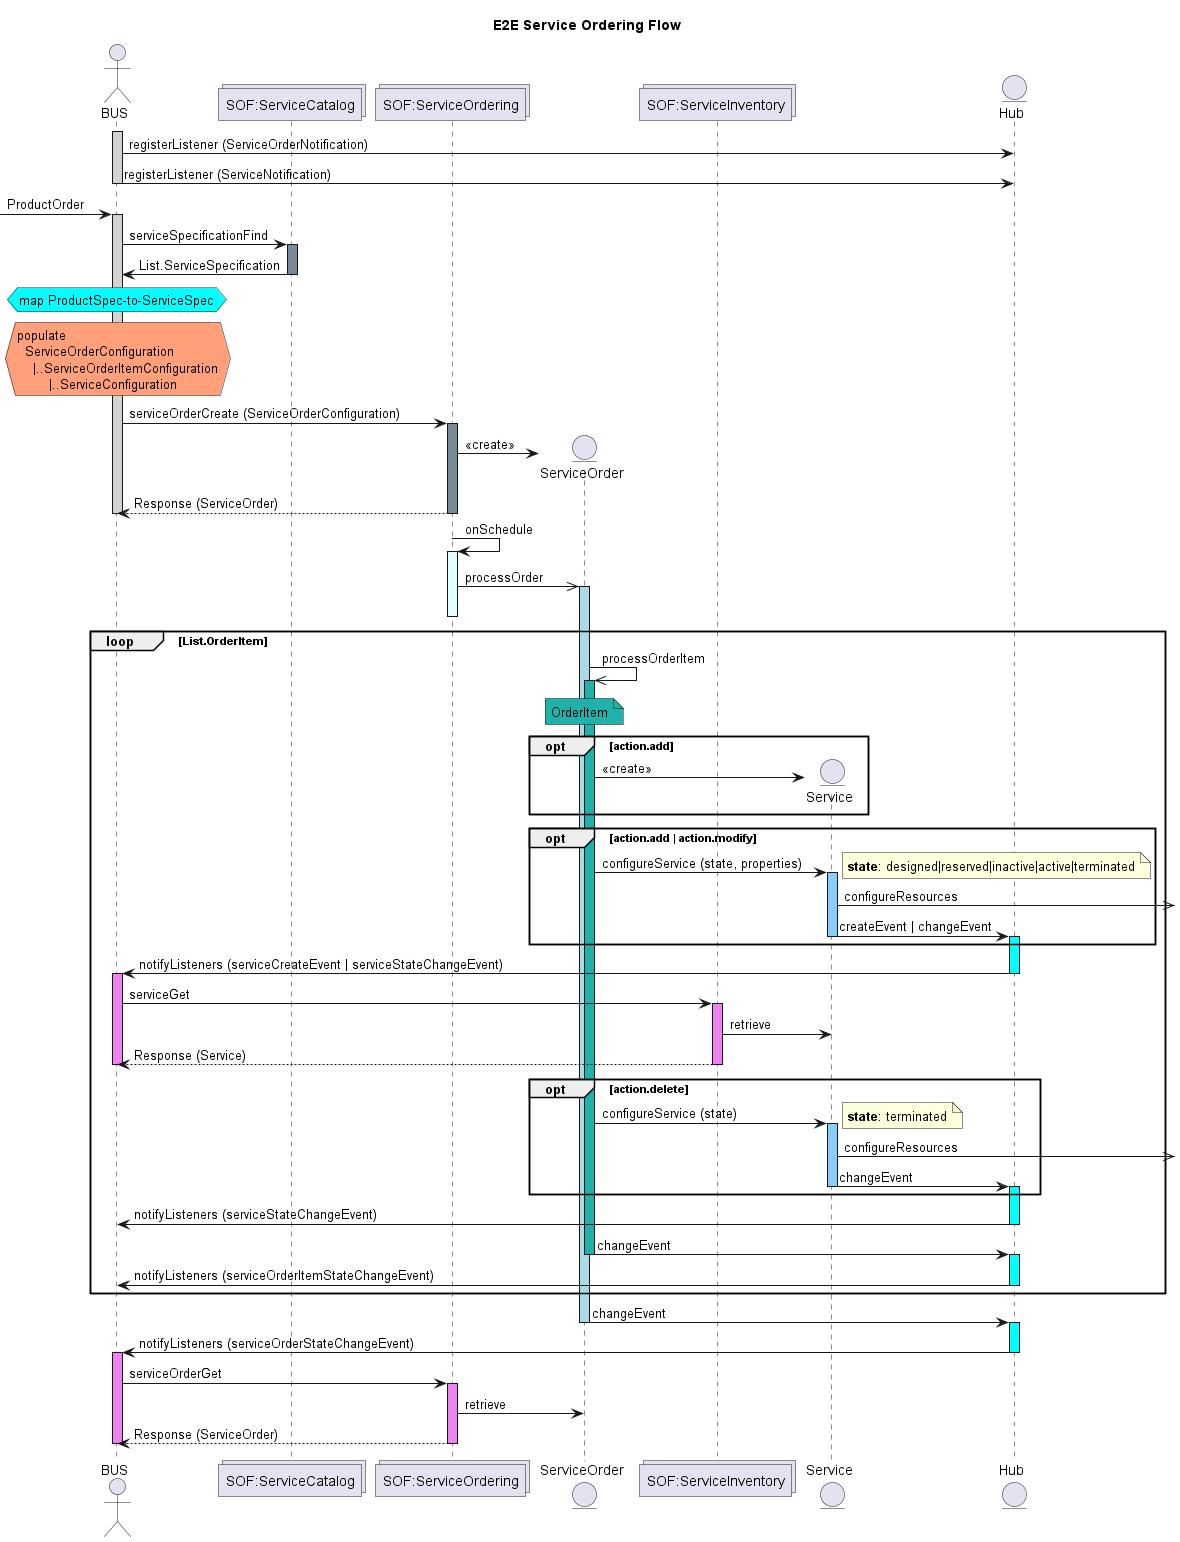

The diagram above was rendered by PlantUML. Its source (embedded in the PNG):
@startuml
title E2E Service Ordering Flow
actor BUS
collections ServiceCatalog as "SOF:ServiceCatalog"
collections ServiceOrdering as "SOF:ServiceOrdering"
entity ServiceOrder
collections ServiceInventory as "SOF:ServiceInventory"
entity Service
entity Hub

activate BUS #LightGray
BUS -> Hub : registerListener (ServiceOrderNotification)
BUS -> Hub : registerListener (ServiceNotification)
deactivate BUS

[-> BUS: ProductOrder
activate BUS #LightGray
BUS -> ServiceCatalog : serviceSpecificationFind
activate ServiceCatalog #LightSlateGrey
BUS <- ServiceCatalog : List.ServiceSpecification
deactivate ServiceCatalog

hnote over BUS #Aqua: map ProductSpec-to-ServiceSpec
hnote over BUS #LightSalmon
    populate
      ServiceOrderConfiguration
        |..ServiceOrderItemConfiguration
            |..ServiceConfiguration 
end hnote

BUS -> ServiceOrdering: serviceOrderCreate (ServiceOrderConfiguration)
activate ServiceOrdering #LightSlateGrey
    create ServiceOrder
    ServiceOrdering -> ServiceOrder: <<create>>
    BUS <-- ServiceOrdering: Response (ServiceOrder)
deactivate ServiceOrdering
deactivate BUS

ServiceOrdering -> ServiceOrdering : onSchedule
activate ServiceOrdering #LightCyan
    ServiceOrdering ->> ServiceOrder : processOrder
activate ServiceOrder #LightBlue
deactivate ServiceOrdering

loop List.OrderItem
    ServiceOrder ->> ServiceOrder : processOrderItem
    activate ServiceOrder #LightSeaGreen
    note over ServiceOrder #LightSeaGreen : OrderItem 

    opt action.add
        create Service
        ServiceOrder -> Service : <<create>>
    end
    opt action.add | action.modify
        ServiceOrder -> Service : configureService (state, properties)
        note right
            **state**: designed|reserved|inactive|active|terminated
        end note
        activate Service #LightSkyBlue
            Service ->>] : configureResources
            Service -> Hub : createEvent | changeEvent
        deactivate Service
        activate Hub #aqua
    end
    Hub -> BUS : notifyListeners (serviceCreateEvent | serviceStateChangeEvent)
    deactivate Hub

    activate BUS #Violet
        BUS -> ServiceInventory : serviceGet
        activate ServiceInventory #Violet
        ServiceInventory -> Service : retrieve
        return Response (Service)
    deactivate BUS

    opt action.delete
        ServiceOrder -> Service : configureService (state)
        note right
            **state**: terminated
        end note
        activate Service #LightSkyBlue
            Service ->>] : configureResources
            Service -> Hub : changeEvent
        deactivate Service
        activate Hub #aqua
    end
    Hub -> BUS : notifyListeners (serviceStateChangeEvent)
    deactivate Hub

    ServiceOrder -> Hub : changeEvent
    deactivate ServiceOrder

    activate Hub #aqua
    Hub -> BUS : notifyListeners (serviceOrderItemStateChangeEvent)
    deactivate Hub
end
ServiceOrder -> Hub : changeEvent
deactivate ServiceOrder

activate Hub #aqua
Hub -> BUS : notifyListeners (serviceOrderStateChangeEvent)
deactivate Hub

activate BUS #Violet
    BUS -> ServiceOrdering : serviceOrderGet
    activate ServiceOrdering #Violet
    ServiceOrdering -> ServiceOrder : retrieve
    return Response (ServiceOrder)
deactivate BUS

@enduml